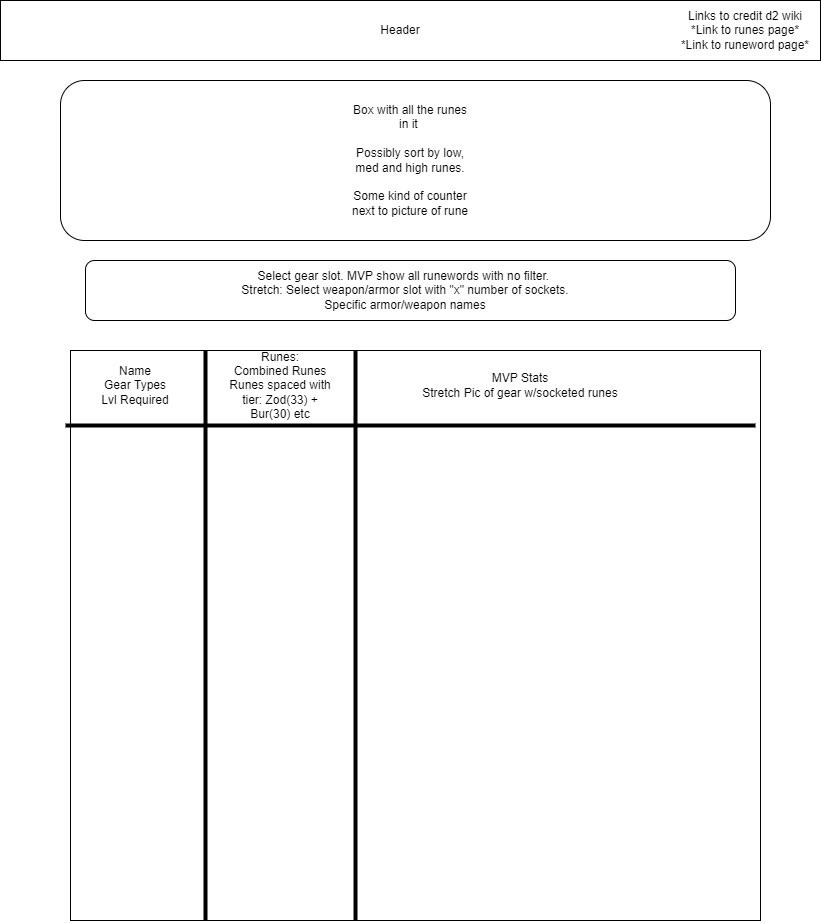

The diagram above was exported from draw.io. Its source (the exported page's mxGraphModel, read from the mxfile embedded in the PNG):
<mxGraphModel dx="1422" dy="800" grid="1" gridSize="10" guides="1" tooltips="1" connect="1" arrows="1" fold="1" page="1" pageScale="1" pageWidth="850" pageHeight="1100" math="0" shadow="0">
  <root>
    <mxCell id="0" />
    <mxCell id="1" parent="0" />
    <mxCell id="9lyyGRa438FEbn8_T4Sy-1" value="" style="rounded=0;whiteSpace=wrap;html=1;" parent="1" vertex="1">
      <mxGeometry x="20" y="10" width="820" height="60" as="geometry" />
    </mxCell>
    <mxCell id="9lyyGRa438FEbn8_T4Sy-2" value="Header" style="text;html=1;strokeColor=none;fillColor=none;align=center;verticalAlign=middle;whiteSpace=wrap;rounded=0;" parent="1" vertex="1">
      <mxGeometry x="370" y="10" width="100" height="60" as="geometry" />
    </mxCell>
    <mxCell id="9lyyGRa438FEbn8_T4Sy-3" value="Links to credit d2 wiki&lt;br&gt;*Link to runes page*&lt;br&gt;*Link to runeword page*" style="text;html=1;strokeColor=none;fillColor=none;align=center;verticalAlign=middle;whiteSpace=wrap;rounded=0;" parent="1" vertex="1">
      <mxGeometry x="690" y="10" width="150" height="60" as="geometry" />
    </mxCell>
    <mxCell id="9lyyGRa438FEbn8_T4Sy-4" value="" style="rounded=1;whiteSpace=wrap;html=1;" parent="1" vertex="1">
      <mxGeometry x="80" y="90" width="710" height="160" as="geometry" />
    </mxCell>
    <mxCell id="9lyyGRa438FEbn8_T4Sy-5" value="Box with all the runes in it&amp;nbsp;&lt;br&gt;&lt;br&gt;Possibly sort by low, med and high runes.&lt;br&gt;&lt;br&gt;Some kind of counter next to picture of rune" style="text;html=1;strokeColor=none;fillColor=none;align=center;verticalAlign=middle;whiteSpace=wrap;rounded=0;" parent="1" vertex="1">
      <mxGeometry x="370" y="130" width="120" height="80" as="geometry" />
    </mxCell>
    <mxCell id="9lyyGRa438FEbn8_T4Sy-6" value="" style="rounded=1;whiteSpace=wrap;html=1;" parent="1" vertex="1">
      <mxGeometry x="105" y="270" width="650" height="60" as="geometry" />
    </mxCell>
    <mxCell id="9lyyGRa438FEbn8_T4Sy-7" value="Select gear slot. MVP show all runewords with no filter. &lt;br&gt;Stretch: Select weapon/armor slot with &quot;x&quot; number of sockets.&lt;br&gt;&amp;nbsp;Specific armor/weapon names&amp;nbsp;" style="text;html=1;strokeColor=none;fillColor=none;align=center;verticalAlign=middle;whiteSpace=wrap;rounded=0;" parent="1" vertex="1">
      <mxGeometry x="205" y="270" width="440" height="60" as="geometry" />
    </mxCell>
    <mxCell id="zj9jE8_l4w0yxlYrvA5c-1" value="" style="rounded=0;whiteSpace=wrap;html=1;" vertex="1" parent="1">
      <mxGeometry x="90" y="360" width="690" height="570" as="geometry" />
    </mxCell>
    <mxCell id="zj9jE8_l4w0yxlYrvA5c-2" value="Name&lt;br&gt;Gear Types&lt;br&gt;Lvl Required" style="text;html=1;strokeColor=none;fillColor=none;align=center;verticalAlign=middle;whiteSpace=wrap;rounded=0;" vertex="1" parent="1">
      <mxGeometry x="90" y="360" width="130" height="70" as="geometry" />
    </mxCell>
    <mxCell id="zj9jE8_l4w0yxlYrvA5c-4" value="" style="line;strokeWidth=4;direction=south;html=1;perimeter=backbonePerimeter;points=[];outlineConnect=0;" vertex="1" parent="1">
      <mxGeometry x="220" y="360" width="10" height="570" as="geometry" />
    </mxCell>
    <mxCell id="zj9jE8_l4w0yxlYrvA5c-5" value="" style="line;strokeWidth=4;html=1;perimeter=backbonePerimeter;points=[];outlineConnect=0;" vertex="1" parent="1">
      <mxGeometry x="85" y="430" width="690" height="10" as="geometry" />
    </mxCell>
    <mxCell id="zj9jE8_l4w0yxlYrvA5c-7" value="" style="line;strokeWidth=4;direction=south;html=1;perimeter=backbonePerimeter;points=[];outlineConnect=0;" vertex="1" parent="1">
      <mxGeometry x="370" y="360" width="10" height="570" as="geometry" />
    </mxCell>
    <mxCell id="zj9jE8_l4w0yxlYrvA5c-9" value="Runes:&lt;br&gt;Combined Runes&lt;br&gt;Runes spaced with tier: Zod(33) + Bur(30) etc" style="text;html=1;strokeColor=none;fillColor=none;align=center;verticalAlign=middle;whiteSpace=wrap;rounded=0;" vertex="1" parent="1">
      <mxGeometry x="240" y="360" width="120" height="70" as="geometry" />
    </mxCell>
    <mxCell id="zj9jE8_l4w0yxlYrvA5c-10" value="MVP Stats&lt;br&gt;Stretch Pic of gear w/socketed runes" style="text;html=1;strokeColor=none;fillColor=none;align=center;verticalAlign=middle;whiteSpace=wrap;rounded=0;" vertex="1" parent="1">
      <mxGeometry x="380" y="370" width="320" height="50" as="geometry" />
    </mxCell>
  </root>
</mxGraphModel>